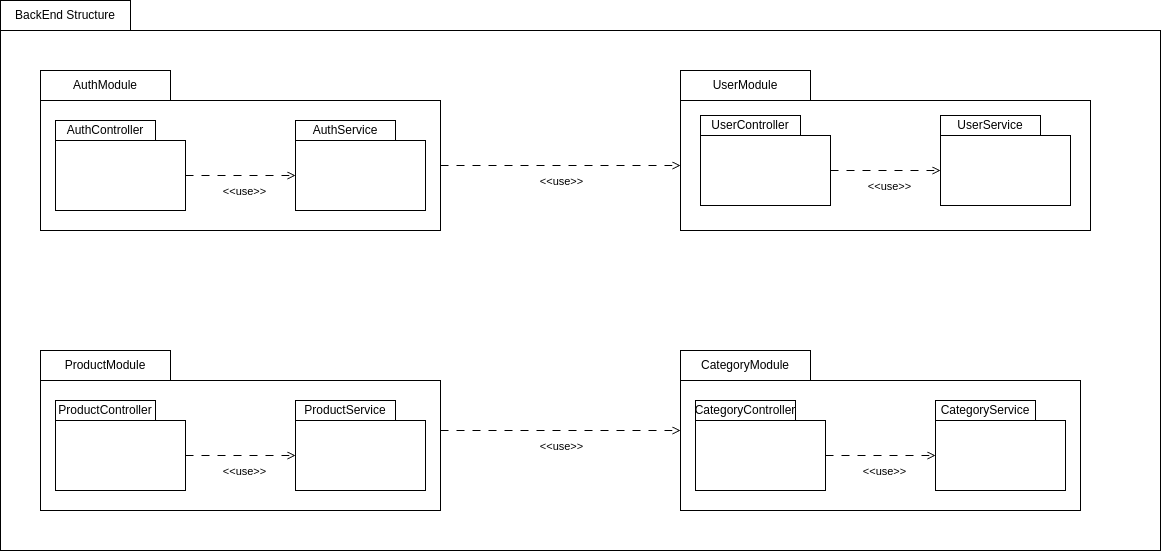

The diagram above was exported from draw.io. Its source (the exported page's mxGraphModel, read from the mxfile embedded in the PNG):
<mxGraphModel dx="2410" dy="696" grid="1" gridSize="10" guides="1" tooltips="1" connect="1" arrows="1" fold="1" page="1" pageScale="1" pageWidth="850" pageHeight="1100" math="0" shadow="0">
  <root>
    <mxCell id="0" />
    <mxCell id="1" parent="0" />
    <mxCell id="DPF2yrT6IQbbPqu1qaYU-23" value="" style="rounded=0;whiteSpace=wrap;html=1;fillColor=none;" vertex="1" parent="1">
      <mxGeometry x="640" y="190" width="410" height="130" as="geometry" />
    </mxCell>
    <mxCell id="DPF2yrT6IQbbPqu1qaYU-24" value="UserModule" style="rounded=0;whiteSpace=wrap;html=1;fillColor=none;" vertex="1" parent="1">
      <mxGeometry x="640" y="160" width="130" height="30" as="geometry" />
    </mxCell>
    <mxCell id="DPF2yrT6IQbbPqu1qaYU-35" style="edgeStyle=orthogonalEdgeStyle;rounded=0;orthogonalLoop=1;jettySize=auto;html=1;exitX=1;exitY=0.5;exitDx=0;exitDy=0;entryX=0;entryY=0.5;entryDx=0;entryDy=0;dashed=1;dashPattern=8 8;endArrow=open;endFill=0;" edge="1" parent="1" source="DPF2yrT6IQbbPqu1qaYU-30" target="DPF2yrT6IQbbPqu1qaYU-32">
      <mxGeometry relative="1" as="geometry" />
    </mxCell>
    <mxCell id="DPF2yrT6IQbbPqu1qaYU-36" value="&amp;lt;&amp;lt;use&amp;gt;&amp;gt;" style="edgeLabel;html=1;align=center;verticalAlign=middle;resizable=0;points=[];" vertex="1" connectable="0" parent="DPF2yrT6IQbbPqu1qaYU-35">
      <mxGeometry x="0.0614" relative="1" as="geometry">
        <mxPoint y="15" as="offset" />
      </mxGeometry>
    </mxCell>
    <mxCell id="DPF2yrT6IQbbPqu1qaYU-30" value="" style="rounded=0;whiteSpace=wrap;html=1;fillColor=none;" vertex="1" parent="1">
      <mxGeometry x="660" y="225" width="130" height="70" as="geometry" />
    </mxCell>
    <mxCell id="DPF2yrT6IQbbPqu1qaYU-31" value="UserController" style="rounded=0;whiteSpace=wrap;html=1;fillColor=none;" vertex="1" parent="1">
      <mxGeometry x="660" y="205" width="100" height="20" as="geometry" />
    </mxCell>
    <mxCell id="DPF2yrT6IQbbPqu1qaYU-32" value="" style="rounded=0;whiteSpace=wrap;html=1;fillColor=none;" vertex="1" parent="1">
      <mxGeometry x="900" y="225" width="130" height="70" as="geometry" />
    </mxCell>
    <mxCell id="DPF2yrT6IQbbPqu1qaYU-33" value="UserService" style="rounded=0;whiteSpace=wrap;html=1;fillColor=none;" vertex="1" parent="1">
      <mxGeometry x="900" y="205" width="100" height="20" as="geometry" />
    </mxCell>
    <mxCell id="DPF2yrT6IQbbPqu1qaYU-39" value="" style="rounded=0;whiteSpace=wrap;html=1;fillColor=none;" vertex="1" parent="1">
      <mxGeometry x="640" y="470" width="400" height="130" as="geometry" />
    </mxCell>
    <mxCell id="DPF2yrT6IQbbPqu1qaYU-40" value="CategoryModule" style="rounded=0;whiteSpace=wrap;html=1;fillColor=none;" vertex="1" parent="1">
      <mxGeometry x="640" y="440" width="130" height="30" as="geometry" />
    </mxCell>
    <mxCell id="DPF2yrT6IQbbPqu1qaYU-41" style="edgeStyle=orthogonalEdgeStyle;rounded=0;orthogonalLoop=1;jettySize=auto;html=1;exitX=1;exitY=0.5;exitDx=0;exitDy=0;entryX=0;entryY=0.5;entryDx=0;entryDy=0;dashed=1;dashPattern=8 8;endArrow=open;endFill=0;" edge="1" parent="1" source="DPF2yrT6IQbbPqu1qaYU-43" target="DPF2yrT6IQbbPqu1qaYU-45">
      <mxGeometry relative="1" as="geometry" />
    </mxCell>
    <mxCell id="DPF2yrT6IQbbPqu1qaYU-42" value="&amp;lt;&amp;lt;use&amp;gt;&amp;gt;" style="edgeLabel;html=1;align=center;verticalAlign=middle;resizable=0;points=[];" vertex="1" connectable="0" parent="DPF2yrT6IQbbPqu1qaYU-41">
      <mxGeometry x="0.0614" relative="1" as="geometry">
        <mxPoint y="15" as="offset" />
      </mxGeometry>
    </mxCell>
    <mxCell id="DPF2yrT6IQbbPqu1qaYU-43" value="" style="rounded=0;whiteSpace=wrap;html=1;fillColor=none;" vertex="1" parent="1">
      <mxGeometry x="655" y="510" width="130" height="70" as="geometry" />
    </mxCell>
    <mxCell id="DPF2yrT6IQbbPqu1qaYU-44" value="Category&lt;span style=&quot;background-color: initial;&quot;&gt;Controller&lt;/span&gt;" style="rounded=0;whiteSpace=wrap;html=1;fillColor=none;" vertex="1" parent="1">
      <mxGeometry x="655" y="490" width="100" height="20" as="geometry" />
    </mxCell>
    <mxCell id="DPF2yrT6IQbbPqu1qaYU-45" value="" style="rounded=0;whiteSpace=wrap;html=1;fillColor=none;" vertex="1" parent="1">
      <mxGeometry x="895" y="510" width="130" height="70" as="geometry" />
    </mxCell>
    <mxCell id="DPF2yrT6IQbbPqu1qaYU-46" value="CategoryService" style="rounded=0;whiteSpace=wrap;html=1;fillColor=none;" vertex="1" parent="1">
      <mxGeometry x="895" y="490" width="100" height="20" as="geometry" />
    </mxCell>
    <mxCell id="DPF2yrT6IQbbPqu1qaYU-55" value="" style="rounded=0;whiteSpace=wrap;html=1;fillColor=none;" vertex="1" parent="1">
      <mxGeometry y="470" width="400" height="130" as="geometry" />
    </mxCell>
    <mxCell id="DPF2yrT6IQbbPqu1qaYU-56" value="ProductModule" style="rounded=0;whiteSpace=wrap;html=1;fillColor=none;" vertex="1" parent="1">
      <mxGeometry y="440" width="130" height="30" as="geometry" />
    </mxCell>
    <mxCell id="DPF2yrT6IQbbPqu1qaYU-57" style="edgeStyle=orthogonalEdgeStyle;rounded=0;orthogonalLoop=1;jettySize=auto;html=1;exitX=1;exitY=0.5;exitDx=0;exitDy=0;entryX=0;entryY=0.5;entryDx=0;entryDy=0;dashed=1;dashPattern=8 8;endArrow=open;endFill=0;" edge="1" parent="1" source="DPF2yrT6IQbbPqu1qaYU-59" target="DPF2yrT6IQbbPqu1qaYU-61">
      <mxGeometry relative="1" as="geometry" />
    </mxCell>
    <mxCell id="DPF2yrT6IQbbPqu1qaYU-58" value="&amp;lt;&amp;lt;use&amp;gt;&amp;gt;" style="edgeLabel;html=1;align=center;verticalAlign=middle;resizable=0;points=[];" vertex="1" connectable="0" parent="DPF2yrT6IQbbPqu1qaYU-57">
      <mxGeometry x="0.0614" relative="1" as="geometry">
        <mxPoint y="15" as="offset" />
      </mxGeometry>
    </mxCell>
    <mxCell id="DPF2yrT6IQbbPqu1qaYU-59" value="" style="rounded=0;whiteSpace=wrap;html=1;fillColor=none;" vertex="1" parent="1">
      <mxGeometry x="15" y="510" width="130" height="70" as="geometry" />
    </mxCell>
    <mxCell id="DPF2yrT6IQbbPqu1qaYU-60" value="&lt;span style=&quot;background-color: initial;&quot;&gt;ProductController&lt;/span&gt;" style="rounded=0;whiteSpace=wrap;html=1;fillColor=none;" vertex="1" parent="1">
      <mxGeometry x="15" y="490" width="100" height="20" as="geometry" />
    </mxCell>
    <mxCell id="DPF2yrT6IQbbPqu1qaYU-61" value="" style="rounded=0;whiteSpace=wrap;html=1;fillColor=none;" vertex="1" parent="1">
      <mxGeometry x="255" y="510" width="130" height="70" as="geometry" />
    </mxCell>
    <mxCell id="DPF2yrT6IQbbPqu1qaYU-62" value="ProductService" style="rounded=0;whiteSpace=wrap;html=1;fillColor=none;" vertex="1" parent="1">
      <mxGeometry x="255" y="490" width="100" height="20" as="geometry" />
    </mxCell>
    <mxCell id="DPF2yrT6IQbbPqu1qaYU-71" style="edgeStyle=orthogonalEdgeStyle;rounded=0;orthogonalLoop=1;jettySize=auto;html=1;exitX=1;exitY=0.5;exitDx=0;exitDy=0;entryX=0;entryY=0.5;entryDx=0;entryDy=0;dashed=1;dashPattern=8 8;endArrow=open;endFill=0;" edge="1" parent="1" source="DPF2yrT6IQbbPqu1qaYU-63" target="DPF2yrT6IQbbPqu1qaYU-23">
      <mxGeometry relative="1" as="geometry" />
    </mxCell>
    <mxCell id="DPF2yrT6IQbbPqu1qaYU-72" value="&amp;lt;&amp;lt;use&amp;gt;&amp;gt;" style="edgeLabel;html=1;align=center;verticalAlign=middle;resizable=0;points=[];" vertex="1" connectable="0" parent="DPF2yrT6IQbbPqu1qaYU-71">
      <mxGeometry x="0.0667" y="-5" relative="1" as="geometry">
        <mxPoint x="-8" y="10" as="offset" />
      </mxGeometry>
    </mxCell>
    <mxCell id="DPF2yrT6IQbbPqu1qaYU-63" value="" style="rounded=0;whiteSpace=wrap;html=1;fillColor=none;" vertex="1" parent="1">
      <mxGeometry y="190" width="400" height="130" as="geometry" />
    </mxCell>
    <mxCell id="DPF2yrT6IQbbPqu1qaYU-64" value="AuthModule" style="rounded=0;whiteSpace=wrap;html=1;fillColor=none;" vertex="1" parent="1">
      <mxGeometry y="160" width="130" height="30" as="geometry" />
    </mxCell>
    <mxCell id="DPF2yrT6IQbbPqu1qaYU-65" style="edgeStyle=orthogonalEdgeStyle;rounded=0;orthogonalLoop=1;jettySize=auto;html=1;exitX=1;exitY=0.5;exitDx=0;exitDy=0;entryX=0;entryY=0.5;entryDx=0;entryDy=0;dashed=1;dashPattern=8 8;endArrow=open;endFill=0;" edge="1" parent="1" source="DPF2yrT6IQbbPqu1qaYU-67" target="DPF2yrT6IQbbPqu1qaYU-69">
      <mxGeometry relative="1" as="geometry" />
    </mxCell>
    <mxCell id="DPF2yrT6IQbbPqu1qaYU-66" value="&amp;lt;&amp;lt;use&amp;gt;&amp;gt;" style="edgeLabel;html=1;align=center;verticalAlign=middle;resizable=0;points=[];" vertex="1" connectable="0" parent="DPF2yrT6IQbbPqu1qaYU-65">
      <mxGeometry x="0.0614" relative="1" as="geometry">
        <mxPoint y="15" as="offset" />
      </mxGeometry>
    </mxCell>
    <mxCell id="DPF2yrT6IQbbPqu1qaYU-67" value="" style="rounded=0;whiteSpace=wrap;html=1;fillColor=none;" vertex="1" parent="1">
      <mxGeometry x="15" y="230" width="130" height="70" as="geometry" />
    </mxCell>
    <mxCell id="DPF2yrT6IQbbPqu1qaYU-68" value="Auth&lt;span style=&quot;background-color: initial;&quot;&gt;Controller&lt;/span&gt;" style="rounded=0;whiteSpace=wrap;html=1;fillColor=none;" vertex="1" parent="1">
      <mxGeometry x="15" y="210" width="100" height="20" as="geometry" />
    </mxCell>
    <mxCell id="DPF2yrT6IQbbPqu1qaYU-69" value="" style="rounded=0;whiteSpace=wrap;html=1;fillColor=none;" vertex="1" parent="1">
      <mxGeometry x="255" y="230" width="130" height="70" as="geometry" />
    </mxCell>
    <mxCell id="DPF2yrT6IQbbPqu1qaYU-70" value="AuthService" style="rounded=0;whiteSpace=wrap;html=1;fillColor=none;" vertex="1" parent="1">
      <mxGeometry x="255" y="210" width="100" height="20" as="geometry" />
    </mxCell>
    <mxCell id="DPF2yrT6IQbbPqu1qaYU-73" style="edgeStyle=orthogonalEdgeStyle;rounded=0;orthogonalLoop=1;jettySize=auto;html=1;exitX=1;exitY=0.5;exitDx=0;exitDy=0;entryX=0;entryY=0.5;entryDx=0;entryDy=0;dashed=1;dashPattern=8 8;endArrow=open;endFill=0;" edge="1" parent="1">
      <mxGeometry relative="1" as="geometry">
        <mxPoint x="400" y="520" as="sourcePoint" />
        <mxPoint x="640" y="520" as="targetPoint" />
      </mxGeometry>
    </mxCell>
    <mxCell id="DPF2yrT6IQbbPqu1qaYU-74" value="&amp;lt;&amp;lt;use&amp;gt;&amp;gt;" style="edgeLabel;html=1;align=center;verticalAlign=middle;resizable=0;points=[];" vertex="1" connectable="0" parent="DPF2yrT6IQbbPqu1qaYU-73">
      <mxGeometry x="0.0667" y="-5" relative="1" as="geometry">
        <mxPoint x="-8" y="10" as="offset" />
      </mxGeometry>
    </mxCell>
    <mxCell id="DPF2yrT6IQbbPqu1qaYU-75" value="" style="rounded=0;whiteSpace=wrap;html=1;fillColor=none;" vertex="1" parent="1">
      <mxGeometry x="-40" y="120" width="1160" height="520" as="geometry" />
    </mxCell>
    <mxCell id="DPF2yrT6IQbbPqu1qaYU-76" value="BackEnd Structure" style="rounded=0;whiteSpace=wrap;html=1;fillColor=none;" vertex="1" parent="1">
      <mxGeometry x="-40" y="90" width="130" height="30" as="geometry" />
    </mxCell>
  </root>
</mxGraphModel>